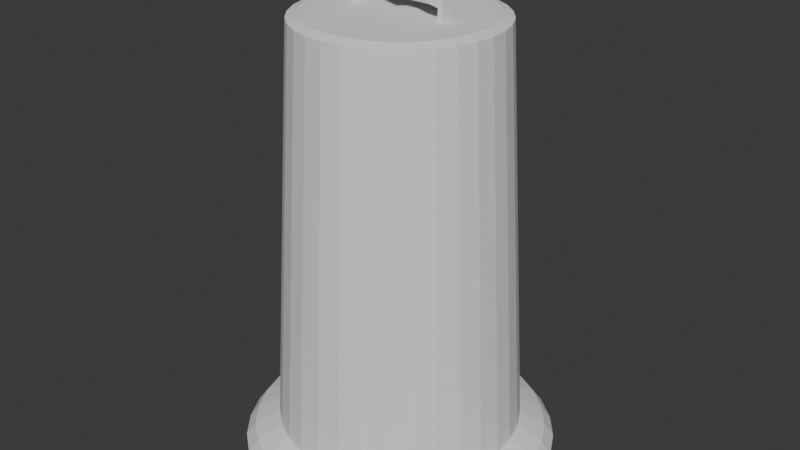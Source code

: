 # Source: ConstructionBarrel.blend  (saved by Blender 4.0.36; exported with 4.5.12 LTS)
import bpy
from mathutils import Matrix  # noqa: F401  (used for matrix-valued properties, if any)

bpy.ops.wm.read_factory_settings(use_empty=True)
scene = bpy.context.scene
scene.name = 'Scene'

# ---- collections
col_collection = bpy.data.collections.new('Collection'); scene.collection.children.link(col_collection)

# ---- world
world_world = bpy.data.worlds.new('World'); scene.world = world_world
world_world.use_nodes = True; world_world.node_tree.nodes.clear()
_N = world_world.node_tree.nodes; _L = world_world.node_tree.links
n0 = _N.new('ShaderNodeOutputWorld'); n0.name = 'World Output'; n0.location = (300, 300)
n1 = _N.new('ShaderNodeBackground'); n1.name = 'Background'; n1.location = (10, 300)
n1.inputs[0].default_value = (0.05088, 0.05088, 0.05088, 1.0)
_L.new(n1.outputs[0], n0.inputs[0])
n0.is_active_output = True
world_world.color = (0.05088, 0.05088, 0.05088)
world_world.use_sun_shadow = False
world_world.sun_shadow_jitter_overblur = 0.0

# ---- meshes
me_cube_001 = bpy.data.meshes.new('Cube.001')
me_cube_001.from_pydata([(-1.0, -1.0, -1.0), (-1.0, -1.0, -0.3402), (-1.0, 1.0, -1.0), (-1.0, 1.0, -0.3402), (0.0, 1.0, -1.0), (0.0, 1.0, 0.4858), (0.0, -1.0, -1.0), (0.0, -1.0, 0.4858), (-2.109, 1.0, -1.0), (-2.109, -1.0, -1.0), (-2.109, -1.0, 1.0), (-2.109, 1.0, 1.0), (-1.896, 1.0, 1.0), (-1.896, -1.0, 1.0), (-1.832, -1.0, -1.0), (-1.832, 1.0, -1.0), (-2.109, -1.0, 4.984), (-2.109, 1.0, 4.984), (-1.832, 1.0, 4.984), (-1.832, -1.0, 4.984), (-0.4788, 1.0, -1.0), (-0.4788, -1.0, -0.4242), (-0.4788, 1.0, -0.4242), (-0.4788, -1.0, -1.0), (-1.448, -1.0, 0.6638), (-1.416, 1.0, -1.0), (-1.448, 1.0, 0.6638), (-1.416, -1.0, -1.0)], [], [(12, 11, 17, 18), (23, 21, 1, 0), (22, 3, 1, 21), (20, 4, 6, 23), (20, 22, 5, 4), (9, 10, 11, 8), (15, 14, 9, 8), (12, 15, 8, 11), (14, 13, 10, 9), (27, 24, 13, 14), (26, 25, 15, 12), (25, 27, 14, 15), (24, 26, 12, 13), (19, 18, 17, 16), (13, 12, 18, 19), (11, 10, 16, 17), (10, 13, 19, 16), (2, 3, 22, 20), (2, 20, 23, 0), (5, 22, 21, 7), (6, 7, 21, 23), (1, 3, 26, 24), (2, 0, 27, 25), (3, 2, 25, 26), (0, 1, 24, 27)])
_uv = me_cube_001.uv_layers.new(name='UVMap')
_uv.uv.foreach_set('vector', [0.625, 0.25, 0.625, 0.25, 0.625, 0.25, 0.625, 0.25, 0.375, 0.9348, 0.625, 0.9348, 0.625, 1.0, 0.375, 1.0, 0.8098, 0.5, 0.875, 0.5, 0.875, 0.75, 0.8098, 0.75, 0.1902, 0.5, 0.25, 0.5, 0.25, 0.75, 0.1902, 0.75, 0.375, 0.3152, 0.625, 0.3152, 0.625, 0.375, 0.375, 0.375, 0.375, 0.0, 0.625, 0.0, 0.625, 0.25, 0.375, 0.25, 0.125, 0.5, 0.125, 0.75, 0.125, 0.75, 0.125, 0.5, 0.625, 0.25, 0.375, 0.25, 0.375, 0.25, 0.625, 0.25, 0.375, 1.0, 0.625, 1.0, 0.625, 1.0, 0.375, 1.0, 0.375, 1.0, 0.625, 1.0, 0.625, 1.0, 0.375, 1.0, 0.625, 0.25, 0.375, 0.25, 0.375, 0.25, 0.625, 0.25, 0.125, 0.5, 0.125, 0.75, 0.125, 0.75, 0.125, 0.5, 0.875, 0.75, 0.875, 0.5, 0.875, 0.5, 0.875, 0.75, 0.875, 0.75, 0.875, 0.5, 0.875, 0.5, 0.875, 0.75, 0.875, 0.75, 0.875, 0.5, 0.875, 0.5, 0.875, 0.75, 0.625, 0.25, 0.625, 0.0, 0.625, 0.0, 0.625, 0.25, 0.625, 1.0, 0.625, 1.0, 0.625, 1.0, 0.625, 1.0, 0.375, 0.25, 0.625, 0.25, 0.625, 0.3152, 0.375, 0.3152, 0.125, 0.5, 0.1902, 0.5, 0.1902, 0.75, 0.125, 0.75, 0.75, 0.5, 0.8098, 0.5, 0.8098, 0.75, 0.75, 0.75, 0.375, 0.875, 0.625, 0.875, 0.625, 0.9348, 0.375, 0.9348, 0.875, 0.75, 0.875, 0.5, 0.875, 0.5, 0.875, 0.75, 0.125, 0.5, 0.125, 0.75, 0.125, 0.75, 0.125, 0.5, 0.625, 0.25, 0.375, 0.25, 0.375, 0.25, 0.625, 0.25, 0.375, 1.0, 0.625, 1.0, 0.625, 1.0, 0.375, 1.0])
me_cube_001.update()
me_cylinder_001 = bpy.data.meshes.new('Cylinder.001')
me_cylinder_001.from_pydata([(-6.282e-09, 1.24, -1.0), (0.0, 1.0, 3.134), (0.2418, 1.216, -1.0), (0.1951, 0.9808, 3.134), (0.4744, 1.145, -1.0), (0.3827, 0.9239, 3.134), (0.6887, 1.031, -1.0), (0.5556, 0.8315, 3.134), (0.8766, 0.8766, -1.0), (0.7071, 0.7071, 3.134), (1.031, 0.6887, -1.0), (0.8315, 0.5556, 3.134), (1.145, 0.4744, -1.0), (0.9239, 0.3827, 3.134), (1.216, 0.2418, -1.0), (0.9808, 0.1951, 3.134), (1.24, -7.597e-09, -1.0), (1.0, 0.0, 3.134), (1.216, -0.2418, -1.0), (0.9808, -0.1951, 3.134), (1.145, -0.4744, -1.0), (0.9239, -0.3827, 3.134), (1.031, -0.6887, -1.0), (0.8315, -0.5556, 3.134), (0.8766, -0.8766, -1.0), (0.7071, -0.7071, 3.134), (0.6887, -1.031, -1.0), (0.5556, -0.8315, 3.134), (0.4744, -1.145, -1.0), (0.3827, -0.9239, 3.134), (0.2418, -1.216, -1.0), (0.1951, -0.9808, 3.134), (-6.282e-09, -1.24, -1.0), (0.0, -1.0, 3.134), (-0.2418, -1.216, -1.0), (-0.1951, -0.9808, 3.134), (-0.4744, -1.145, -1.0), (-0.3827, -0.9239, 3.134), (-0.6887, -1.031, -1.0), (-0.5556, -0.8315, 3.134), (-0.8766, -0.8766, -1.0), (-0.7071, -0.7071, 3.134), (-1.031, -0.6887, -1.0), (-0.8315, -0.5556, 3.134), (-1.145, -0.4744, -1.0), (-0.9239, -0.3827, 3.134), (-1.216, -0.2418, -1.0), (-0.9808, -0.1951, 3.134), (-1.24, -7.597e-09, -1.0), (-1.0, 0.0, 3.134), (-1.216, 0.2418, -1.0), (-0.9808, 0.1951, 3.134), (-1.145, 0.4744, -1.0), (-0.9239, 0.3827, 3.134), (-1.031, 0.6887, -1.0), (-0.8315, 0.5556, 3.134), (-0.8766, 0.8766, -1.0), (-0.7071, 0.7071, 3.134), (-0.6887, 1.031, -1.0), (-0.5556, 0.8315, 3.134), (-0.4744, 1.145, -1.0), (-0.3827, 0.9239, 3.134), (-0.2418, 1.216, -1.0), (-0.1951, 0.9808, 3.134), (-5.768e-09, 1.497, -1.143), (0.2921, 1.468, -1.143), (0.5729, 1.383, -1.143), (0.8317, 1.245, -1.143), (1.059, 1.059, -1.143), (1.245, 0.8317, -1.143), (1.383, 0.5729, -1.143), (1.468, 0.2921, -1.143), (1.497, -9.174e-09, -1.143), (1.468, -0.2921, -1.143), (1.383, -0.5729, -1.143), (1.245, -0.8317, -1.143), (1.059, -1.059, -1.143), (0.8317, -1.245, -1.143), (0.5729, -1.383, -1.143), (0.2921, -1.468, -1.143), (-5.768e-09, -1.497, -1.143), (-0.2921, -1.468, -1.143), (-0.5729, -1.383, -1.143), (-0.8317, -1.245, -1.143), (-1.059, -1.059, -1.143), (-1.245, -0.8317, -1.143), (-1.383, -0.5729, -1.143), (-1.468, -0.2921, -1.143), (-1.497, -9.174e-09, -1.143), (-1.468, 0.2921, -1.143), (-1.383, 0.5729, -1.143), (-1.245, 0.8317, -1.143), (-1.059, 1.059, -1.143), (-0.8317, 1.245, -1.143), (-0.5729, 1.383, -1.143), (-0.2921, 1.468, -1.143), (-4.883e-09, 1.593, -1.275), (0.3109, 1.563, -1.275), (0.6098, 1.472, -1.275), (0.8852, 1.325, -1.275), (1.127, 1.127, -1.275), (1.325, 0.8852, -1.275), (1.472, 0.6098, -1.275), (1.563, 0.3109, -1.275), (1.593, -8.806e-09, -1.275), (1.563, -0.3109, -1.275), (1.472, -0.6098, -1.275), (1.325, -0.8852, -1.275), (1.127, -1.127, -1.275), (0.8852, -1.325, -1.275), (0.6098, -1.472, -1.275), (0.3109, -1.563, -1.275), (-4.883e-09, -1.593, -1.275), (-0.3109, -1.563, -1.275), (-0.6098, -1.472, -1.275), (-0.8852, -1.325, -1.275), (-1.127, -1.127, -1.275), (-1.325, -0.8852, -1.275), (-1.472, -0.6098, -1.275), (-1.563, -0.3109, -1.275), (-1.593, -8.806e-09, -1.275), (-1.563, 0.3109, -1.275), (-1.472, 0.6098, -1.275), (-1.325, 0.8852, -1.275), (-1.127, 1.127, -1.275), (-0.8852, 1.325, -1.275), (-0.6098, 1.472, -1.275), (-0.3109, 1.563, -1.275), (-5.584e-09, 1.213, -0.5407), (-4.886e-09, 1.186, -0.08142), (-4.188e-09, 1.16, 0.3779), (-3.49e-09, 1.133, 0.8372), (-2.792e-09, 1.107, 1.296), (-2.094e-09, 1.08, 1.756), (-1.396e-09, 1.053, 2.215), (-6.98e-10, 1.027, 2.674), (0.2003, 1.007, 2.674), (0.2055, 1.033, 2.215), (0.2107, 1.059, 1.756), (0.2159, 1.085, 1.296), (0.2211, 1.111, 0.8372), (0.2263, 1.138, 0.3779), (0.2315, 1.164, -0.08142), (0.2367, 1.19, -0.5407), (0.3929, 0.9485, 2.674), (0.4031, 0.9731, 2.215), (0.4133, 0.9977, 1.756), (0.4234, 1.022, 1.296), (0.4336, 1.047, 0.8372), (0.4438, 1.072, 0.3779), (0.454, 1.096, -0.08142), (0.4642, 1.121, -0.5407), (0.5704, 0.8536, 2.674), (0.5852, 0.8758, 2.215), (0.6, 0.8979, 1.756), (0.6148, 0.92, 1.296), (0.6295, 0.9422, 0.8372), (0.6443, 0.9643, 0.3779), (0.6591, 0.9865, -0.08142), (0.6739, 1.009, -0.5407), (0.7259, 0.7259, 2.674), (0.7448, 0.7448, 2.215), (0.7636, 0.7636, 1.756), (0.7824, 0.7824, 1.296), (0.8013, 0.8013, 0.8372), (0.8201, 0.8201, 0.3779), (0.8389, 0.8389, -0.08142), (0.8578, 0.8578, -0.5407), (0.8536, 0.5704, 2.674), (0.8758, 0.5852, 2.215), (0.8979, 0.6, 1.756), (0.92, 0.6148, 1.296), (0.9422, 0.6295, 0.8372), (0.9643, 0.6443, 0.3779), (0.9865, 0.6591, -0.08142), (1.009, 0.6739, -0.5407), (0.9485, 0.3929, 2.674), (0.9731, 0.4031, 2.215), (0.9977, 0.4133, 1.756), (1.022, 0.4234, 1.296), (1.047, 0.4336, 0.8372), (1.072, 0.4438, 0.3779), (1.096, 0.454, -0.08142), (1.121, 0.4642, -0.5407), (1.007, 0.2003, 2.674), (1.033, 0.2055, 2.215), (1.059, 0.2107, 1.756), (1.085, 0.2159, 1.296), (1.111, 0.2211, 0.8372), (1.138, 0.2263, 0.3779), (1.164, 0.2315, -0.08142), (1.19, 0.2367, -0.5407), (1.027, -8.442e-10, 2.674), (1.053, -1.688e-09, 2.215), (1.08, -2.532e-09, 1.756), (1.107, -3.377e-09, 1.296), (1.133, -4.221e-09, 0.8372), (1.16, -5.065e-09, 0.3779), (1.186, -5.909e-09, -0.08142), (1.213, -6.753e-09, -0.5407), (1.007, -0.2003, 2.674), (1.033, -0.2055, 2.215), (1.059, -0.2107, 1.756), (1.085, -0.2159, 1.296), (1.111, -0.2211, 0.8372), (1.138, -0.2263, 0.3779), (1.164, -0.2315, -0.08142), (1.19, -0.2367, -0.5407), (0.9485, -0.3929, 2.674), (0.9731, -0.4031, 2.215), (0.9977, -0.4133, 1.756), (1.022, -0.4234, 1.296), (1.047, -0.4336, 0.8372), (1.072, -0.4438, 0.3779), (1.096, -0.454, -0.08142), (1.121, -0.4642, -0.5407), (0.8536, -0.5704, 2.674), (0.8758, -0.5852, 2.215), (0.8979, -0.6, 1.756), (0.92, -0.6148, 1.296), (0.9422, -0.6295, 0.8372), (0.9643, -0.6443, 0.3779), (0.9865, -0.6591, -0.08142), (1.009, -0.6739, -0.5407), (0.7259, -0.7259, 2.674), (0.7448, -0.7448, 2.215), (0.7636, -0.7636, 1.756), (0.7824, -0.7824, 1.296), (0.8013, -0.8013, 0.8372), (0.8201, -0.8201, 0.3779), (0.8389, -0.8389, -0.08142), (0.8578, -0.8578, -0.5407), (0.5704, -0.8536, 2.674), (0.5852, -0.8758, 2.215), (0.6, -0.8979, 1.756), (0.6148, -0.92, 1.296), (0.6295, -0.9422, 0.8372), (0.6443, -0.9643, 0.3779), (0.6591, -0.9865, -0.08142), (0.6739, -1.009, -0.5407), (0.3929, -0.9485, 2.674), (0.4031, -0.9731, 2.215), (0.4133, -0.9977, 1.756), (0.4234, -1.022, 1.296), (0.4336, -1.047, 0.8372), (0.4438, -1.072, 0.3779), (0.454, -1.096, -0.08142), (0.4642, -1.121, -0.5407), (0.2003, -1.007, 2.674), (0.2055, -1.033, 2.215), (0.2107, -1.059, 1.756), (0.2159, -1.085, 1.296), (0.2211, -1.111, 0.8372), (0.2263, -1.138, 0.3779), (0.2315, -1.164, -0.08142), (0.2367, -1.19, -0.5407), (-6.98e-10, -1.027, 2.674), (-1.396e-09, -1.053, 2.215), (-2.094e-09, -1.08, 1.756), (-2.792e-09, -1.107, 1.296), (-3.49e-09, -1.133, 0.8372), (-4.188e-09, -1.16, 0.3779), (-4.886e-09, -1.186, -0.08142), (-5.584e-09, -1.213, -0.5407), (-0.2003, -1.007, 2.674), (-0.2055, -1.033, 2.215), (-0.2107, -1.059, 1.756), (-0.2159, -1.085, 1.296), (-0.2211, -1.111, 0.8372), (-0.2263, -1.138, 0.3779), (-0.2315, -1.164, -0.08142), (-0.2367, -1.19, -0.5407), (-0.3929, -0.9485, 2.674), (-0.4031, -0.9731, 2.215), (-0.4133, -0.9977, 1.756), (-0.4234, -1.022, 1.296), (-0.4336, -1.047, 0.8372), (-0.4438, -1.072, 0.3779), (-0.454, -1.096, -0.08142), (-0.4642, -1.121, -0.5407), (-0.5704, -0.8536, 2.674), (-0.5852, -0.8758, 2.215), (-0.6, -0.8979, 1.756), (-0.6148, -0.92, 1.296), (-0.6295, -0.9422, 0.8372), (-0.6443, -0.9643, 0.3779), (-0.6591, -0.9865, -0.08142), (-0.6739, -1.009, -0.5407), (-0.7259, -0.7259, 2.674), (-0.7448, -0.7448, 2.215), (-0.7636, -0.7636, 1.756), (-0.7824, -0.7824, 1.296), (-0.8013, -0.8013, 0.8372), (-0.8201, -0.8201, 0.3779), (-0.8389, -0.8389, -0.08142), (-0.8578, -0.8578, -0.5407), (-0.8536, -0.5704, 2.674), (-0.8758, -0.5852, 2.215), (-0.8979, -0.6, 1.756), (-0.92, -0.6148, 1.296), (-0.9422, -0.6295, 0.8372), (-0.9643, -0.6443, 0.3779), (-0.9865, -0.6591, -0.08142), (-1.009, -0.6739, -0.5407), (-0.9485, -0.3929, 2.674), (-0.9731, -0.4031, 2.215), (-0.9977, -0.4133, 1.756), (-1.022, -0.4234, 1.296), (-1.047, -0.4336, 0.8372), (-1.072, -0.4438, 0.3779), (-1.096, -0.454, -0.08142), (-1.121, -0.4642, -0.5407), (-1.007, -0.2003, 2.674), (-1.033, -0.2055, 2.215), (-1.059, -0.2107, 1.756), (-1.085, -0.2159, 1.296), (-1.111, -0.2211, 0.8372), (-1.138, -0.2263, 0.3779), (-1.164, -0.2315, -0.08142), (-1.19, -0.2367, -0.5407), (-1.027, -8.442e-10, 2.674), (-1.053, -1.688e-09, 2.215), (-1.08, -2.532e-09, 1.756), (-1.107, -3.377e-09, 1.296), (-1.133, -4.221e-09, 0.8372), (-1.16, -5.065e-09, 0.3779), (-1.186, -5.909e-09, -0.08142), (-1.213, -6.753e-09, -0.5407), (-1.007, 0.2003, 2.674), (-1.033, 0.2055, 2.215), (-1.059, 0.2107, 1.756), (-1.085, 0.2159, 1.296), (-1.111, 0.2211, 0.8372), (-1.138, 0.2263, 0.3779), (-1.164, 0.2315, -0.08142), (-1.19, 0.2367, -0.5407), (-0.9485, 0.3929, 2.674), (-0.9731, 0.4031, 2.215), (-0.9977, 0.4133, 1.756), (-1.022, 0.4234, 1.296), (-1.047, 0.4336, 0.8372), (-1.072, 0.4438, 0.3779), (-1.096, 0.454, -0.08142), (-1.121, 0.4642, -0.5407), (-0.8536, 0.5704, 2.674), (-0.8758, 0.5852, 2.215), (-0.8979, 0.6, 1.756), (-0.92, 0.6148, 1.296), (-0.9422, 0.6295, 0.8372), (-0.9643, 0.6443, 0.3779), (-0.9865, 0.6591, -0.08142), (-1.009, 0.6739, -0.5407), (-0.7259, 0.7259, 2.674), (-0.7448, 0.7448, 2.215), (-0.7636, 0.7636, 1.756), (-0.7824, 0.7824, 1.296), (-0.8013, 0.8013, 0.8372), (-0.8201, 0.8201, 0.3779), (-0.8389, 0.8389, -0.08142), (-0.8578, 0.8578, -0.5407), (-0.5704, 0.8536, 2.674), (-0.5852, 0.8758, 2.215), (-0.6, 0.8979, 1.756), (-0.6148, 0.92, 1.296), (-0.6295, 0.9422, 0.8372), (-0.6443, 0.9643, 0.3779), (-0.6591, 0.9865, -0.08142), (-0.6739, 1.009, -0.5407), (-0.3929, 0.9485, 2.674), (-0.4031, 0.9731, 2.215), (-0.4133, 0.9977, 1.756), (-0.4234, 1.022, 1.296), (-0.4336, 1.047, 0.8372), (-0.4438, 1.072, 0.3779), (-0.454, 1.096, -0.08142), (-0.4642, 1.121, -0.5407), (-0.2003, 1.007, 2.674), (-0.2055, 1.033, 2.215), (-0.2107, 1.059, 1.756), (-0.2159, 1.085, 1.296), (-0.2211, 1.111, 0.8372), (-0.2263, 1.138, 0.3779), (-0.2315, 1.164, -0.08142), (-0.2367, 1.19, -0.5407), (0.1745, 0.8772, 3.169), (3.387e-09, 0.8944, 3.169), (0.3423, 0.8263, 3.169), (0.4969, 0.7437, 3.169), (0.6325, 0.6325, 3.169), (0.7437, 0.4969, 3.169), (0.8263, 0.3423, 3.169), (0.8772, 0.1745, 3.169), (0.8944, 1.573e-09, 3.169), (0.8772, -0.1745, 3.169), (0.8263, -0.3423, 3.169), (0.7437, -0.4969, 3.169), (0.6325, -0.6325, 3.169), (0.4969, -0.7437, 3.169), (0.3423, -0.8263, 3.169), (0.1745, -0.8772, 3.169), (3.387e-09, -0.8944, 3.169), (-0.1745, -0.8772, 3.169), (-0.3423, -0.8263, 3.169), (-0.4969, -0.7437, 3.169), (-0.6325, -0.6325, 3.169), (-0.7437, -0.4969, 3.169), (-0.8263, -0.3423, 3.169), (-0.8772, -0.1745, 3.169), (-0.8944, 1.573e-09, 3.169), (-0.8772, 0.1745, 3.169), (-0.8263, 0.3423, 3.169), (-0.7437, 0.4969, 3.169), (-0.6325, 0.6325, 3.169), (-0.4969, 0.7437, 3.169), (-0.3423, 0.8263, 3.169), (-0.1745, 0.8772, 3.169)], [], [(135, 1, 3, 136), (136, 3, 5, 144), (144, 5, 7, 152), (152, 7, 9, 160), (160, 9, 11, 168), (168, 11, 13, 176), (176, 13, 15, 184), (184, 15, 17, 192), (192, 17, 19, 200), (200, 19, 21, 208), (208, 21, 23, 216), (216, 23, 25, 224), (224, 25, 27, 232), (232, 27, 29, 240), (240, 29, 31, 248), (248, 31, 33, 256), (256, 33, 35, 264), (264, 35, 37, 272), (272, 37, 39, 280), (280, 39, 41, 288), (288, 41, 43, 296), (296, 43, 45, 304), (304, 45, 47, 312), (312, 47, 49, 320), (320, 49, 51, 328), (328, 51, 53, 336), (336, 53, 55, 344), (344, 55, 57, 352), (352, 57, 59, 360), (360, 59, 61, 368), (13, 11, 389, 390), (368, 61, 63, 376), (376, 63, 1, 135), (56, 58, 93, 92), (80, 81, 113, 112), (12, 14, 71, 70), (30, 32, 80, 79), (48, 50, 89, 88), (4, 6, 67, 66), (22, 24, 76, 75), (40, 42, 85, 84), (58, 60, 94, 93), (14, 16, 72, 71), (32, 34, 81, 80), (50, 52, 90, 89), (6, 8, 68, 67), (24, 26, 77, 76), (42, 44, 86, 85), (60, 62, 95, 94), (16, 18, 73, 72), (34, 36, 82, 81), (52, 54, 91, 90), (8, 10, 69, 68), (26, 28, 78, 77), (44, 46, 87, 86), (0, 2, 65, 64), (62, 0, 64, 95), (18, 20, 74, 73), (36, 38, 83, 82), (54, 56, 92, 91), (10, 12, 70, 69), (28, 30, 79, 78), (46, 48, 88, 87), (2, 4, 66, 65), (20, 22, 75, 74), (38, 40, 84, 83), (96, 97, 98, 99, 100, 101, 102, 103, 104, 105, 106, 107, 108, 109, 110, 111, 112, 113, 114, 115, 116, 117, 118, 119, 120, 121, 122, 123, 124, 125, 126, 127), (67, 68, 100, 99), (94, 95, 127, 126), (81, 82, 114, 113), (68, 69, 101, 100), (95, 64, 96, 127), (82, 83, 115, 114), (69, 70, 102, 101), (83, 84, 116, 115), (70, 71, 103, 102), (84, 85, 117, 116), (71, 72, 104, 103), (85, 86, 118, 117), (72, 73, 105, 104), (86, 87, 119, 118), (73, 74, 106, 105), (87, 88, 120, 119), (74, 75, 107, 106), (88, 89, 121, 120), (75, 76, 108, 107), (89, 90, 122, 121), (76, 77, 109, 108), (90, 91, 123, 122), (77, 78, 110, 109), (64, 65, 97, 96), (91, 92, 124, 123), (78, 79, 111, 110), (65, 66, 98, 97), (92, 93, 125, 124), (79, 80, 112, 111), (66, 67, 99, 98), (93, 94, 126, 125), (62, 383, 128, 0), (382, 381, 130, 129), (380, 379, 132, 131), (378, 377, 134, 133), (60, 375, 383, 62), (374, 373, 381, 382), (372, 371, 379, 380), (370, 369, 377, 378), (58, 367, 375, 60), (366, 365, 373, 374), (364, 363, 371, 372), (362, 361, 369, 370), (56, 359, 367, 58), (358, 357, 365, 366), (356, 355, 363, 364), (354, 353, 361, 362), (54, 351, 359, 56), (350, 349, 357, 358), (348, 347, 355, 356), (346, 345, 353, 354), (52, 343, 351, 54), (342, 341, 349, 350), (340, 339, 347, 348), (338, 337, 345, 346), (50, 335, 343, 52), (334, 333, 341, 342), (332, 331, 339, 340), (330, 329, 337, 338), (48, 327, 335, 50), (326, 325, 333, 334), (324, 323, 331, 332), (322, 321, 329, 330), (46, 319, 327, 48), (318, 317, 325, 326), (316, 315, 323, 324), (314, 313, 321, 322), (44, 311, 319, 46), (310, 309, 317, 318), (308, 307, 315, 316), (306, 305, 313, 314), (42, 303, 311, 44), (302, 301, 309, 310), (300, 299, 307, 308), (298, 297, 305, 306), (40, 295, 303, 42), (294, 293, 301, 302), (292, 291, 299, 300), (290, 289, 297, 298), (38, 287, 295, 40), (286, 285, 293, 294), (284, 283, 291, 292), (282, 281, 289, 290), (36, 279, 287, 38), (278, 277, 285, 286), (276, 275, 283, 284), (274, 273, 281, 282), (34, 271, 279, 36), (270, 269, 277, 278), (268, 267, 275, 276), (266, 265, 273, 274), (32, 263, 271, 34), (262, 261, 269, 270), (260, 259, 267, 268), (258, 257, 265, 266), (30, 255, 263, 32), (254, 253, 261, 262), (252, 251, 259, 260), (250, 249, 257, 258), (28, 247, 255, 30), (246, 245, 253, 254), (244, 243, 251, 252), (242, 241, 249, 250), (26, 239, 247, 28), (238, 237, 245, 246), (236, 235, 243, 244), (234, 233, 241, 242), (24, 231, 239, 26), (230, 229, 237, 238), (228, 227, 235, 236), (226, 225, 233, 234), (22, 223, 231, 24), (222, 221, 229, 230), (220, 219, 227, 228), (218, 217, 225, 226), (20, 215, 223, 22), (214, 213, 221, 222), (212, 211, 219, 220), (210, 209, 217, 218), (18, 207, 215, 20), (206, 205, 213, 214), (204, 203, 211, 212), (202, 201, 209, 210), (16, 199, 207, 18), (198, 197, 205, 206), (196, 195, 203, 204), (194, 193, 201, 202), (14, 191, 199, 16), (190, 189, 197, 198), (188, 187, 195, 196), (186, 185, 193, 194), (12, 183, 191, 14), (182, 181, 189, 190), (180, 179, 187, 188), (178, 177, 185, 186), (10, 175, 183, 12), (174, 173, 181, 182), (172, 171, 179, 180), (170, 169, 177, 178), (8, 167, 175, 10), (166, 165, 173, 174), (164, 163, 171, 172), (162, 161, 169, 170), (6, 159, 167, 8), (158, 157, 165, 166), (156, 155, 163, 164), (154, 153, 161, 162), (4, 151, 159, 6), (150, 149, 157, 158), (148, 147, 155, 156), (146, 145, 153, 154), (2, 143, 151, 4), (142, 141, 149, 150), (140, 139, 147, 148), (138, 137, 145, 146), (0, 128, 143, 2), (129, 130, 141, 142), (131, 132, 139, 140), (133, 134, 137, 138), (384, 385, 415, 414, 413, 412, 411, 410, 409, 408, 407, 406, 405, 404, 403, 402, 401, 400, 399, 398, 397, 396, 395, 394, 393, 392, 391, 390, 389, 388, 387, 386), (31, 29, 398, 399), (49, 47, 407, 408), (5, 3, 384, 386), (23, 21, 394, 395), (41, 39, 403, 404), (59, 57, 412, 413), (15, 13, 390, 391), (33, 31, 399, 400), (51, 49, 408, 409), (7, 5, 386, 387), (25, 23, 395, 396), (43, 41, 404, 405), (61, 59, 413, 414), (17, 15, 391, 392), (35, 33, 400, 401), (53, 51, 409, 410), (9, 7, 387, 388), (27, 25, 396, 397), (45, 43, 405, 406), (63, 61, 414, 415), (19, 17, 392, 393), (37, 35, 401, 402), (55, 53, 410, 411), (11, 9, 388, 389), (29, 27, 397, 398), (47, 45, 406, 407), (3, 1, 385, 384), (1, 63, 415, 385), (21, 19, 393, 394), (39, 37, 402, 403), (57, 55, 411, 412)])
_uv = me_cylinder_001.uv_layers.new(name='UVMap')
_uv.uv.foreach_set('vector', [1.0, 0.9444, 1.0, 1.0, 0.9688, 1.0, 0.9688, 0.9444, 0.9688, 0.9444, 0.9688, 1.0, 0.9375, 1.0, 0.9375, 0.9444, 0.9375, 0.9444, 0.9375, 1.0, 0.9062, 1.0, 0.9062, 0.9444, 0.9062, 0.9444, 0.9062, 1.0, 0.875, 1.0, 0.875, 0.9444, 0.875, 0.9444, 0.875, 1.0, 0.8438, 1.0, 0.8438, 0.9444, 0.8438, 0.9444, 0.8438, 1.0, 0.8125, 1.0, 0.8125, 0.9444, 0.8125, 0.9444, 0.8125, 1.0, 0.7812, 1.0, 0.7813, 0.9444, 0.7813, 0.9444, 0.7812, 1.0, 0.75, 1.0, 0.75, 0.9444, 0.75, 0.9444, 0.75, 1.0, 0.7188, 1.0, 0.7188, 0.9444, 0.7188, 0.9444, 0.7188, 1.0, 0.6875, 1.0, 0.6875, 0.9444, 0.6875, 0.9444, 0.6875, 1.0, 0.6562, 1.0, 0.6562, 0.9444, 0.6562, 0.9444, 0.6562, 1.0, 0.625, 1.0, 0.625, 0.9444, 0.625, 0.9444, 0.625, 1.0, 0.5938, 1.0, 0.5938, 0.9444, 0.5938, 0.9444, 0.5938, 1.0, 0.5625, 1.0, 0.5625, 0.9444, 0.5625, 0.9444, 0.5625, 1.0, 0.5312, 1.0, 0.5312, 0.9444, 0.5312, 0.9444, 0.5312, 1.0, 0.5, 1.0, 0.5, 0.9444, 0.5, 0.9444, 0.5, 1.0, 0.4688, 1.0, 0.4688, 0.9444, 0.4688, 0.9444, 0.4688, 1.0, 0.4375, 1.0, 0.4375, 0.9444, 0.4375, 0.9444, 0.4375, 1.0, 0.4062, 1.0, 0.4062, 0.9444, 0.4062, 0.9444, 0.4062, 1.0, 0.375, 1.0, 0.375, 0.9444, 0.375, 0.9444, 0.375, 1.0, 0.3438, 1.0, 0.3438, 0.9444, 0.3438, 0.9444, 0.3438, 1.0, 0.3125, 1.0, 0.3125, 0.9444, 0.3125, 0.9444, 0.3125, 1.0, 0.2812, 1.0, 0.2812, 0.9444, 0.2812, 0.9444, 0.2812, 1.0, 0.25, 1.0, 0.25, 0.9444, 0.25, 0.9444, 0.25, 1.0, 0.2188, 1.0, 0.2188, 0.9444, 0.2188, 0.9444, 0.2188, 1.0, 0.1875, 1.0, 0.1875, 0.9444, 0.1875, 0.9444, 0.1875, 1.0, 0.1562, 1.0, 0.1562, 0.9444, 0.1562, 0.9444, 0.1562, 1.0, 0.125, 1.0, 0.125, 0.9444, 0.125, 0.9444, 0.125, 1.0, 0.09375, 1.0, 0.09375, 0.9444, 0.09375, 0.9444, 0.09375, 1.0, 0.0625, 1.0, 0.0625, 0.9444, 0.8125, 1.0, 0.8438, 1.0, 0.8438, 1.0, 0.8125, 1.0, 0.0625, 0.9444, 0.0625, 1.0, 0.03125, 1.0, 0.03125, 0.9444, 0.03125, 0.9444, 0.03125, 1.0, 0.0, 1.0, 0.0, 0.9444, 0.125, 0.5, 0.09375, 0.5, 0.09375, 0.5, 0.125, 0.5, 0.5, 0.5, 0.4688, 0.5, 0.4688, 0.5, 0.5, 0.5, 0.8125, 0.5, 0.7812, 0.5, 0.7812, 0.5, 0.8125, 0.5, 0.5312, 0.5, 0.5, 0.5, 0.5, 0.5, 0.5312, 0.5, 0.25, 0.5, 0.2188, 0.5, 0.2188, 0.5, 0.25, 0.5, 0.9375, 0.5, 0.9062, 0.5, 0.9062, 0.5, 0.9375, 0.5, 0.6562, 0.5, 0.625, 0.5, 0.625, 0.5, 0.6562, 0.5, 0.375, 0.5, 0.3438, 0.5, 0.3438, 0.5, 0.375, 0.5, 0.09375, 0.5, 0.0625, 0.5, 0.0625, 0.5, 0.09375, 0.5, 0.7812, 0.5, 0.75, 0.5, 0.75, 0.5, 0.7812, 0.5, 0.5, 0.5, 0.4688, 0.5, 0.4688, 0.5, 0.5, 0.5, 0.2188, 0.5, 0.1875, 0.5, 0.1875, 0.5, 0.2188, 0.5, 0.9062, 0.5, 0.875, 0.5, 0.875, 0.5, 0.9062, 0.5, 0.625, 0.5, 0.5938, 0.5, 0.5938, 0.5, 0.625, 0.5, 0.3438, 0.5, 0.3125, 0.5, 0.3125, 0.5, 0.3438, 0.5, 0.0625, 0.5, 0.03125, 0.5, 0.03125, 0.5, 0.0625, 0.5, 0.75, 0.5, 0.7188, 0.5, 0.7188, 0.5, 0.75, 0.5, 0.4688, 0.5, 0.4375, 0.5, 0.4375, 0.5, 0.4688, 0.5, 0.1875, 0.5, 0.1562, 0.5, 0.1562, 0.5, 0.1875, 0.5, 0.875, 0.5, 0.8438, 0.5, 0.8438, 0.5, 0.875, 0.5, 0.5938, 0.5, 0.5625, 0.5, 0.5625, 0.5, 0.5938, 0.5, 0.3125, 0.5, 0.2812, 0.5, 0.2812, 0.5, 0.3125, 0.5, 1.0, 0.5, 0.9688, 0.5, 0.9688, 0.5, 1.0, 0.5, 0.03125, 0.5, 0.0, 0.5, 0.0, 0.5, 0.03125, 0.5, 0.7188, 0.5, 0.6875, 0.5, 0.6875, 0.5, 0.7188, 0.5, 0.4375, 0.5, 0.4062, 0.5, 0.4062, 0.5, 0.4375, 0.5, 0.1562, 0.5, 0.125, 0.5, 0.125, 0.5, 0.1562, 0.5, 0.8438, 0.5, 0.8125, 0.5, 0.8125, 0.5, 0.8438, 0.5, 0.5625, 0.5, 0.5312, 0.5, 0.5312, 0.5, 0.5625, 0.5, 0.2812, 0.5, 0.25, 0.5, 0.25, 0.5, 0.2812, 0.5, 0.9688, 0.5, 0.9375, 0.5, 0.9375, 0.5, 0.9688, 0.5, 0.6875, 0.5, 0.6562, 0.5, 0.6562, 0.5, 0.6875, 0.5, 0.4062, 0.5, 0.375, 0.5, 0.375, 0.5, 0.4062, 0.5, 0.75, 0.49, 0.7968, 0.4854, 0.8418, 0.4717, 0.8833, 0.4496, 0.9197, 0.4197, 0.9496, 0.3833, 0.9717, 0.3418, 0.9854, 0.2968, 0.99, 0.25, 0.9854, 0.2032, 0.9717, 0.1582, 0.9496, 0.1167, 0.9197, 0.08029, 0.8833, 0.05045, 0.8418, 0.02827, 0.7968, 0.01461, 0.75, 0.01, 0.7032, 0.01461, 0.6582, 0.02827, 0.6167, 0.05045, 0.5803, 0.08029, 0.5504, 0.1167, 0.5283, 0.1582, 0.5146, 0.2032, 0.51, 0.25, 0.5146, 0.2968, 0.5283, 0.3418, 0.5504, 0.3833, 0.5803, 0.4197, 0.6167, 0.4496, 0.6582, 0.4717, 0.7032, 0.4854, 0.9062, 0.5, 0.875, 0.5, 0.875, 0.5, 0.9062, 0.5, 0.0625, 0.5, 0.03125, 0.5, 0.03125, 0.5, 0.0625, 0.5, 0.4688, 0.5, 0.4375, 0.5, 0.4375, 0.5, 0.4688, 0.5, 0.875, 0.5, 0.8438, 0.5, 0.8438, 0.5, 0.875, 0.5, 0.03125, 0.5, 0.0, 0.5, 0.0, 0.5, 0.03125, 0.5, 0.4375, 0.5, 0.4062, 0.5, 0.4062, 0.5, 0.4375, 0.5, 0.8438, 0.5, 0.8125, 0.5, 0.8125, 0.5, 0.8438, 0.5, 0.4062, 0.5, 0.375, 0.5, 0.375, 0.5, 0.4062, 0.5, 0.8125, 0.5, 0.7812, 0.5, 0.7812, 0.5, 0.8125, 0.5, 0.375, 0.5, 0.3438, 0.5, 0.3438, 0.5, 0.375, 0.5, 0.7812, 0.5, 0.75, 0.5, 0.75, 0.5, 0.7812, 0.5, 0.3438, 0.5, 0.3125, 0.5, 0.3125, 0.5, 0.3438, 0.5, 0.75, 0.5, 0.7188, 0.5, 0.7188, 0.5, 0.75, 0.5, 0.3125, 0.5, 0.2812, 0.5, 0.2812, 0.5, 0.3125, 0.5, 0.7188, 0.5, 0.6875, 0.5, 0.6875, 0.5, 0.7188, 0.5, 0.2812, 0.5, 0.25, 0.5, 0.25, 0.5, 0.2812, 0.5, 0.6875, 0.5, 0.6562, 0.5, 0.6562, 0.5, 0.6875, 0.5, 0.25, 0.5, 0.2188, 0.5, 0.2188, 0.5, 0.25, 0.5, 0.6562, 0.5, 0.625, 0.5, 0.625, 0.5, 0.6562, 0.5, 0.2188, 0.5, 0.1875, 0.5, 0.1875, 0.5, 0.2188, 0.5, 0.625, 0.5, 0.5938, 0.5, 0.5938, 0.5, 0.625, 0.5, 0.1875, 0.5, 0.1562, 0.5, 0.1562, 0.5, 0.1875, 0.5, 0.5938, 0.5, 0.5625, 0.5, 0.5625, 0.5, 0.5938, 0.5, 1.0, 0.5, 0.9688, 0.5, 0.9688, 0.5, 1.0, 0.5, 0.1562, 0.5, 0.125, 0.5, 0.125, 0.5, 0.1562, 0.5, 0.5625, 0.5, 0.5312, 0.5, 0.5312, 0.5, 0.5625, 0.5, 0.9688, 0.5, 0.9375, 0.5, 0.9375, 0.5, 0.9688, 0.5, 0.125, 0.5, 0.09375, 0.5, 0.09375, 0.5, 0.125, 0.5, 0.5312, 0.5, 0.5, 0.5, 0.5, 0.5, 0.5312, 0.5, 0.9375, 0.5, 0.9062, 0.5, 0.9062, 0.5, 0.9375, 0.5, 0.09375, 0.5, 0.0625, 0.5, 0.0625, 0.5, 0.09375, 0.5, 0.03125, 0.5, 0.03125, 0.5556, 0.0, 0.5556, 0.0, 0.5, 0.03125, 0.6111, 0.03125, 0.6667, 0.0, 0.6667, 0.0, 0.6111, 0.03125, 0.7222, 0.03125, 0.7778, 0.0, 0.7778, 0.0, 0.7222, 0.03125, 0.8333, 0.03125, 0.8889, 0.0, 0.8889, 0.0, 0.8333, 0.0625, 0.5, 0.0625, 0.5556, 0.03125, 0.5556, 0.03125, 0.5, 0.0625, 0.6111, 0.0625, 0.6667, 0.03125, 0.6667, 0.03125, 0.6111, 0.0625, 0.7222, 0.0625, 0.7778, 0.03125, 0.7778, 0.03125, 0.7222, 0.0625, 0.8333, 0.0625, 0.8889, 0.03125, 0.8889, 0.03125, 0.8333, 0.09375, 0.5, 0.09375, 0.5556, 0.0625, 0.5556, 0.0625, 0.5, 0.09375, 0.6111, 0.09375, 0.6667, 0.0625, 0.6667, 0.0625, 0.6111, 0.09375, 0.7222, 0.09375, 0.7778, 0.0625, 0.7778, 0.0625, 0.7222, 0.09375, 0.8333, 0.09375, 0.8889, 0.0625, 0.8889, 0.0625, 0.8333, 0.125, 0.5, 0.125, 0.5556, 0.09375, 0.5556, 0.09375, 0.5, 0.125, 0.6111, 0.125, 0.6667, 0.09375, 0.6667, 0.09375, 0.6111, 0.125, 0.7222, 0.125, 0.7778, 0.09375, 0.7778, 0.09375, 0.7222, 0.125, 0.8333, 0.125, 0.8889, 0.09375, 0.8889, 0.09375, 0.8333, 0.1562, 0.5, 0.1562, 0.5556, 0.125, 0.5556, 0.125, 0.5, 0.1562, 0.6111, 0.1562, 0.6667, 0.125, 0.6667, 0.125, 0.6111, 0.1562, 0.7222, 0.1562, 0.7778, 0.125, 0.7778, 0.125, 0.7222, 0.1562, 0.8333, 0.1562, 0.8889, 0.125, 0.8889, 0.125, 0.8333, 0.1875, 0.5, 0.1875, 0.5556, 0.1562, 0.5556, 0.1562, 0.5, 0.1875, 0.6111, 0.1875, 0.6667, 0.1562, 0.6667, 0.1562, 0.6111, 0.1875, 0.7222, 0.1875, 0.7778, 0.1562, 0.7778, 0.1562, 0.7222, 0.1875, 0.8333, 0.1875, 0.8889, 0.1562, 0.8889, 0.1562, 0.8333, 0.2188, 0.5, 0.2188, 0.5556, 0.1875, 0.5556, 0.1875, 0.5, 0.2188, 0.6111, 0.2188, 0.6667, 0.1875, 0.6667, 0.1875, 0.6111, 0.2188, 0.7222, 0.2188, 0.7778, 0.1875, 0.7778, 0.1875, 0.7222, 0.2188, 0.8333, 0.2188, 0.8889, 0.1875, 0.8889, 0.1875, 0.8333, 0.25, 0.5, 0.25, 0.5556, 0.2188, 0.5556, 0.2188, 0.5, 0.25, 0.6111, 0.25, 0.6667, 0.2188, 0.6667, 0.2188, 0.6111, 0.25, 0.7222, 0.25, 0.7778, 0.2188, 0.7778, 0.2188, 0.7222, 0.25, 0.8333, 0.25, 0.8889, 0.2188, 0.8889, 0.2188, 0.8333, 0.2812, 0.5, 0.2812, 0.5556, 0.25, 0.5556, 0.25, 0.5, 0.2812, 0.6111, 0.2812, 0.6667, 0.25, 0.6667, 0.25, 0.6111, 0.2812, 0.7222, 0.2812, 0.7778, 0.25, 0.7778, 0.25, 0.7222, 0.2812, 0.8333, 0.2812, 0.8889, 0.25, 0.8889, 0.25, 0.8333, 0.3125, 0.5, 0.3125, 0.5556, 0.2812, 0.5556, 0.2812, 0.5, 0.3125, 0.6111, 0.3125, 0.6667, 0.2812, 0.6667, 0.2812, 0.6111, 0.3125, 0.7222, 0.3125, 0.7778, 0.2812, 0.7778, 0.2812, 0.7222, 0.3125, 0.8333, 0.3125, 0.8889, 0.2812, 0.8889, 0.2812, 0.8333, 0.3438, 0.5, 0.3438, 0.5556, 0.3125, 0.5556, 0.3125, 0.5, 0.3437, 0.6111, 0.3437, 0.6667, 0.3125, 0.6667, 0.3125, 0.6111, 0.3437, 0.7222, 0.3437, 0.7778, 0.3125, 0.7778, 0.3125, 0.7222, 0.3438, 0.8333, 0.3438, 0.8889, 0.3125, 0.8889, 0.3125, 0.8333, 0.375, 0.5, 0.375, 0.5556, 0.3438, 0.5556, 0.3438, 0.5, 0.375, 0.6111, 0.375, 0.6667, 0.3437, 0.6667, 0.3437, 0.6111, 0.375, 0.7222, 0.375, 0.7778, 0.3437, 0.7778, 0.3437, 0.7222, 0.375, 0.8333, 0.375, 0.8889, 0.3438, 0.8889, 0.3438, 0.8333, 0.4062, 0.5, 0.4062, 0.5556, 0.375, 0.5556, 0.375, 0.5, 0.4062, 0.6111, 0.4063, 0.6667, 0.375, 0.6667, 0.375, 0.6111, 0.4063, 0.7222, 0.4062, 0.7778, 0.375, 0.7778, 0.375, 0.7222, 0.4062, 0.8333, 0.4062, 0.8889, 0.375, 0.8889, 0.375, 0.8333, 0.4375, 0.5, 0.4375, 0.5556, 0.4062, 0.5556, 0.4062, 0.5, 0.4375, 0.6111, 0.4375, 0.6667, 0.4063, 0.6667, 0.4062, 0.6111, 0.4375, 0.7222, 0.4375, 0.7778, 0.4062, 0.7778, 0.4063, 0.7222, 0.4375, 0.8333, 0.4375, 0.8889, 0.4062, 0.8889, 0.4062, 0.8333, 0.4688, 0.5, 0.4688, 0.5556, 0.4375, 0.5556, 0.4375, 0.5, 0.4688, 0.6111, 0.4688, 0.6667, 0.4375, 0.6667, 0.4375, 0.6111, 0.4688, 0.7222, 0.4688, 0.7778, 0.4375, 0.7778, 0.4375, 0.7222, 0.4688, 0.8333, 0.4688, 0.8889, 0.4375, 0.8889, 0.4375, 0.8333, 0.5, 0.5, 0.5, 0.5556, 0.4688, 0.5556, 0.4688, 0.5, 0.5, 0.6111, 0.5, 0.6667, 0.4688, 0.6667, 0.4688, 0.6111, 0.5, 0.7222, 0.5, 0.7778, 0.4688, 0.7778, 0.4688, 0.7222, 0.5, 0.8333, 0.5, 0.8889, 0.4688, 0.8889, 0.4688, 0.8333, 0.5312, 0.5, 0.5312, 0.5556, 0.5, 0.5556, 0.5, 0.5, 0.5312, 0.6111, 0.5312, 0.6667, 0.5, 0.6667, 0.5, 0.6111, 0.5312, 0.7222, 0.5312, 0.7778, 0.5, 0.7778, 0.5, 0.7222, 0.5312, 0.8333, 0.5312, 0.8889, 0.5, 0.8889, 0.5, 0.8333, 0.5625, 0.5, 0.5625, 0.5556, 0.5312, 0.5556, 0.5312, 0.5, 0.5625, 0.6111, 0.5625, 0.6667, 0.5312, 0.6667, 0.5312, 0.6111, 0.5625, 0.7222, 0.5625, 0.7778, 0.5312, 0.7778, 0.5312, 0.7222, 0.5625, 0.8333, 0.5625, 0.8889, 0.5312, 0.8889, 0.5312, 0.8333, 0.5938, 0.5, 0.5938, 0.5556, 0.5625, 0.5556, 0.5625, 0.5, 0.5938, 0.6111, 0.5938, 0.6667, 0.5625, 0.6667, 0.5625, 0.6111, 0.5938, 0.7222, 0.5938, 0.7778, 0.5625, 0.7778, 0.5625, 0.7222, 0.5938, 0.8333, 0.5938, 0.8889, 0.5625, 0.8889, 0.5625, 0.8333, 0.625, 0.5, 0.625, 0.5556, 0.5938, 0.5556, 0.5938, 0.5, 0.625, 0.6111, 0.625, 0.6667, 0.5938, 0.6667, 0.5938, 0.6111, 0.625, 0.7222, 0.625, 0.7778, 0.5938, 0.7778, 0.5938, 0.7222, 0.625, 0.8333, 0.625, 0.8889, 0.5938, 0.8889, 0.5938, 0.8333, 0.6562, 0.5, 0.6562, 0.5556, 0.625, 0.5556, 0.625, 0.5, 0.6562, 0.6111, 0.6563, 0.6667, 0.625, 0.6667, 0.625, 0.6111, 0.6563, 0.7222, 0.6562, 0.7778, 0.625, 0.7778, 0.625, 0.7222, 0.6562, 0.8333, 0.6562, 0.8889, 0.625, 0.8889, 0.625, 0.8333, 0.6875, 0.5, 0.6875, 0.5556, 0.6562, 0.5556, 0.6562, 0.5, 0.6875, 0.6111, 0.6875, 0.6667, 0.6563, 0.6667, 0.6562, 0.6111, 0.6875, 0.7222, 0.6875, 0.7778, 0.6562, 0.7778, 0.6563, 0.7222, 0.6875, 0.8333, 0.6875, 0.8889, 0.6562, 0.8889, 0.6562, 0.8333, 0.7188, 0.5, 0.7188, 0.5556, 0.6875, 0.5556, 0.6875, 0.5, 0.7188, 0.6111, 0.7188, 0.6667, 0.6875, 0.6667, 0.6875, 0.6111, 0.7188, 0.7222, 0.7188, 0.7778, 0.6875, 0.7778, 0.6875, 0.7222, 0.7188, 0.8333, 0.7188, 0.8889, 0.6875, 0.8889, 0.6875, 0.8333, 0.75, 0.5, 0.75, 0.5556, 0.7188, 0.5556, 0.7188, 0.5, 0.75, 0.6111, 0.75, 0.6667, 0.7188, 0.6667, 0.7188, 0.6111, 0.75, 0.7222, 0.75, 0.7778, 0.7188, 0.7778, 0.7188, 0.7222, 0.75, 0.8333, 0.75, 0.8889, 0.7188, 0.8889, 0.7188, 0.8333, 0.7812, 0.5, 0.7812, 0.5556, 0.75, 0.5556, 0.75, 0.5, 0.7812, 0.6111, 0.7812, 0.6667, 0.75, 0.6667, 0.75, 0.6111, 0.7812, 0.7222, 0.7812, 0.7778, 0.75, 0.7778, 0.75, 0.7222, 0.7813, 0.8333, 0.7813, 0.8889, 0.75, 0.8889, 0.75, 0.8333, 0.8125, 0.5, 0.8125, 0.5556, 0.7812, 0.5556, 0.7812, 0.5, 0.8125, 0.6111, 0.8125, 0.6667, 0.7812, 0.6667, 0.7812, 0.6111, 0.8125, 0.7222, 0.8125, 0.7778, 0.7812, 0.7778, 0.7812, 0.7222, 0.8125, 0.8333, 0.8125, 0.8889, 0.7813, 0.8889, 0.7813, 0.8333, 0.8438, 0.5, 0.8438, 0.5556, 0.8125, 0.5556, 0.8125, 0.5, 0.8437, 0.6111, 0.8438, 0.6667, 0.8125, 0.6667, 0.8125, 0.6111, 0.8438, 0.7222, 0.8438, 0.7778, 0.8125, 0.7778, 0.8125, 0.7222, 0.8438, 0.8333, 0.8438, 0.8889, 0.8125, 0.8889, 0.8125, 0.8333, 0.875, 0.5, 0.875, 0.5556, 0.8438, 0.5556, 0.8438, 0.5, 0.875, 0.6111, 0.875, 0.6667, 0.8438, 0.6667, 0.8437, 0.6111, 0.875, 0.7222, 0.875, 0.7778, 0.8438, 0.7778, 0.8438, 0.7222, 0.875, 0.8333, 0.875, 0.8889, 0.8438, 0.8889, 0.8438, 0.8333, 0.9062, 0.5, 0.9062, 0.5556, 0.875, 0.5556, 0.875, 0.5, 0.9062, 0.6111, 0.9062, 0.6667, 0.875, 0.6667, 0.875, 0.6111, 0.9062, 0.7222, 0.9062, 0.7778, 0.875, 0.7778, 0.875, 0.7222, 0.9062, 0.8333, 0.9062, 0.8889, 0.875, 0.8889, 0.875, 0.8333, 0.9375, 0.5, 0.9375, 0.5556, 0.9062, 0.5556, 0.9062, 0.5, 0.9375, 0.6111, 0.9375, 0.6667, 0.9062, 0.6667, 0.9062, 0.6111, 0.9375, 0.7222, 0.9375, 0.7778, 0.9062, 0.7778, 0.9062, 0.7222, 0.9375, 0.8333, 0.9375, 0.8889, 0.9062, 0.8889, 0.9062, 0.8333, 0.9688, 0.5, 0.9688, 0.5556, 0.9375, 0.5556, 0.9375, 0.5, 0.9688, 0.6111, 0.9688, 0.6667, 0.9375, 0.6667, 0.9375, 0.6111, 0.9688, 0.7222, 0.9688, 0.7778, 0.9375, 0.7778, 0.9375, 0.7222, 0.9688, 0.8333, 0.9688, 0.8889, 0.9375, 0.8889, 0.9375, 0.8333, 1.0, 0.5, 1.0, 0.5556, 0.9688, 0.5556, 0.9688, 0.5, 1.0, 0.6111, 1.0, 0.6667, 0.9688, 0.6667, 0.9688, 0.6111, 1.0, 0.7222, 1.0, 0.7778, 0.9688, 0.7778, 0.9688, 0.7222, 1.0, 0.8333, 1.0, 0.8889, 0.9688, 0.8889, 0.9688, 0.8333, 0.2968, 0.4854, 0.25, 0.49, 0.2032, 0.4854, 0.1582, 0.4717, 0.1167, 0.4496, 0.08029, 0.4197, 0.05045, 0.3833, 0.02827, 0.3418, 0.01461, 0.2968, 0.01, 0.25, 0.01461, 0.2032, 0.02827, 0.1582, 0.05045, 0.1167, 0.08029, 0.08029, 0.1167, 0.05045, 0.1582, 0.02827, 0.2032, 0.01461, 0.25, 0.01, 0.2968, 0.01461, 0.3418, 0.02827, 0.3833, 0.05045, 0.4197, 0.08029, 0.4496, 0.1167, 0.4717, 0.1582, 0.4854, 0.2032, 0.49, 0.25, 0.4854, 0.2968, 0.4717, 0.3418, 0.4496, 0.3833, 0.4197, 0.4197, 0.3833, 0.4496, 0.3418, 0.4717, 0.5312, 1.0, 0.5625, 1.0, 0.5625, 1.0, 0.5312, 1.0, 0.25, 1.0, 0.2812, 1.0, 0.2812, 1.0, 0.25, 1.0, 0.9375, 1.0, 0.9688, 1.0, 0.9688, 1.0, 0.9375, 1.0, 0.6562, 1.0, 0.6875, 1.0, 0.6875, 1.0, 0.6562, 1.0, 0.375, 1.0, 0.4062, 1.0, 0.4062, 1.0, 0.375, 1.0, 0.09375, 1.0, 0.125, 1.0, 0.125, 1.0, 0.09375, 1.0, 0.7812, 1.0, 0.8125, 1.0, 0.8125, 1.0, 0.7812, 1.0, 0.5, 1.0, 0.5312, 1.0, 0.5312, 1.0, 0.5, 1.0, 0.2188, 1.0, 0.25, 1.0, 0.25, 1.0, 0.2188, 1.0, 0.9062, 1.0, 0.9375, 1.0, 0.9375, 1.0, 0.9062, 1.0, 0.625, 1.0, 0.6562, 1.0, 0.6562, 1.0, 0.625, 1.0, 0.3438, 1.0, 0.375, 1.0, 0.375, 1.0, 0.3438, 1.0, 0.0625, 1.0, 0.09375, 1.0, 0.09375, 1.0, 0.0625, 1.0, 0.75, 1.0, 0.7812, 1.0, 0.7812, 1.0, 0.75, 1.0, 0.4688, 1.0, 0.5, 1.0, 0.5, 1.0, 0.4688, 1.0, 0.1875, 1.0, 0.2188, 1.0, 0.2188, 1.0, 0.1875, 1.0, 0.875, 1.0, 0.9062, 1.0, 0.9062, 1.0, 0.875, 1.0, 0.5938, 1.0, 0.625, 1.0, 0.625, 1.0, 0.5938, 1.0, 0.3125, 1.0, 0.3438, 1.0, 0.3438, 1.0, 0.3125, 1.0, 0.03125, 1.0, 0.0625, 1.0, 0.0625, 1.0, 0.03125, 1.0, 0.7188, 1.0, 0.75, 1.0, 0.75, 1.0, 0.7188, 1.0, 0.4375, 1.0, 0.4688, 1.0, 0.4688, 1.0, 0.4375, 1.0, 0.1562, 1.0, 0.1875, 1.0, 0.1875, 1.0, 0.1562, 1.0, 0.8438, 1.0, 0.875, 1.0, 0.875, 1.0, 0.8438, 1.0, 0.5625, 1.0, 0.5938, 1.0, 0.5938, 1.0, 0.5625, 1.0, 0.2812, 1.0, 0.3125, 1.0, 0.3125, 1.0, 0.2812, 1.0, 0.9688, 1.0, 1.0, 1.0, 1.0, 1.0, 0.9688, 1.0, 0.0, 1.0, 0.03125, 1.0, 0.03125, 1.0, 0.0, 1.0, 0.6875, 1.0, 0.7188, 1.0, 0.7188, 1.0, 0.6875, 1.0, 0.4062, 1.0, 0.4375, 1.0, 0.4375, 1.0, 0.4062, 1.0, 0.125, 1.0, 0.1562, 1.0, 0.1562, 1.0, 0.125, 1.0])
me_cylinder_001.update()
me_cylinder_002 = bpy.data.meshes.new('Cylinder.002')
me_cylinder_002.from_pydata([(-5.584e-09, 1.213, -0.5407), (-4.886e-09, 1.186, -0.08142), (-4.188e-09, 1.16, 0.3779), (-3.49e-09, 1.133, 0.8372), (-2.792e-09, 1.107, 1.296), (-2.094e-09, 1.08, 1.756), (-1.396e-09, 1.053, 2.215), (-6.98e-10, 1.027, 2.674), (0.2003, 1.007, 2.674), (0.2055, 1.033, 2.215), (0.2107, 1.059, 1.756), (0.2159, 1.085, 1.296), (0.2211, 1.111, 0.8372), (0.2263, 1.138, 0.3779), (0.2315, 1.164, -0.08142), (0.2367, 1.19, -0.5407), (0.3929, 0.9485, 2.674), (0.4031, 0.9731, 2.215), (0.4133, 0.9977, 1.756), (0.4234, 1.022, 1.296), (0.4336, 1.047, 0.8372), (0.4438, 1.072, 0.3779), (0.454, 1.096, -0.08142), (0.4642, 1.121, -0.5407), (0.5704, 0.8536, 2.674), (0.5852, 0.8758, 2.215), (0.6, 0.8979, 1.756), (0.6148, 0.92, 1.296), (0.6295, 0.9422, 0.8372), (0.6443, 0.9643, 0.3779), (0.6591, 0.9865, -0.08142), (0.6739, 1.009, -0.5407), (0.7259, 0.7259, 2.674), (0.7448, 0.7448, 2.215), (0.7636, 0.7636, 1.756), (0.7824, 0.7824, 1.296), (0.8013, 0.8013, 0.8372), (0.8201, 0.8201, 0.3779), (0.8389, 0.8389, -0.08142), (0.8578, 0.8578, -0.5407), (0.8536, 0.5704, 2.674), (0.8758, 0.5852, 2.215), (0.8979, 0.6, 1.756), (0.92, 0.6148, 1.296), (0.9422, 0.6295, 0.8372), (0.9643, 0.6443, 0.3779), (0.9865, 0.6591, -0.08142), (1.009, 0.6739, -0.5407), (0.9485, 0.3929, 2.674), (0.9731, 0.4031, 2.215), (0.9977, 0.4133, 1.756), (1.022, 0.4234, 1.296), (1.047, 0.4336, 0.8372), (1.072, 0.4438, 0.3779), (1.096, 0.454, -0.08142), (1.121, 0.4642, -0.5407), (1.007, 0.2003, 2.674), (1.033, 0.2055, 2.215), (1.059, 0.2107, 1.756), (1.085, 0.2159, 1.296), (1.111, 0.2211, 0.8372), (1.138, 0.2263, 0.3779), (1.164, 0.2315, -0.08142), (1.19, 0.2367, -0.5407), (1.027, -8.442e-10, 2.674), (1.053, -1.688e-09, 2.215), (1.08, -2.532e-09, 1.756), (1.107, -3.377e-09, 1.296), (1.133, -4.221e-09, 0.8372), (1.16, -5.065e-09, 0.3779), (1.186, -5.909e-09, -0.08142), (1.213, -6.753e-09, -0.5407), (1.007, -0.2003, 2.674), (1.033, -0.2055, 2.215), (1.059, -0.2107, 1.756), (1.085, -0.2159, 1.296), (1.111, -0.2211, 0.8372), (1.138, -0.2263, 0.3779), (1.164, -0.2315, -0.08142), (1.19, -0.2367, -0.5407), (0.9485, -0.3929, 2.674), (0.9731, -0.4031, 2.215), (0.9977, -0.4133, 1.756), (1.022, -0.4234, 1.296), (1.047, -0.4336, 0.8372), (1.072, -0.4438, 0.3779), (1.096, -0.454, -0.08142), (1.121, -0.4642, -0.5407), (0.8536, -0.5704, 2.674), (0.8758, -0.5852, 2.215), (0.8979, -0.6, 1.756), (0.92, -0.6148, 1.296), (0.9422, -0.6295, 0.8372), (0.9643, -0.6443, 0.3779), (0.9865, -0.6591, -0.08142), (1.009, -0.6739, -0.5407), (0.7259, -0.7259, 2.674), (0.7448, -0.7448, 2.215), (0.7636, -0.7636, 1.756), (0.7824, -0.7824, 1.296), (0.8013, -0.8013, 0.8372), (0.8201, -0.8201, 0.3779), (0.8389, -0.8389, -0.08142), (0.8578, -0.8578, -0.5407), (0.5704, -0.8536, 2.674), (0.5852, -0.8758, 2.215), (0.6, -0.8979, 1.756), (0.6148, -0.92, 1.296), (0.6295, -0.9422, 0.8372), (0.6443, -0.9643, 0.3779), (0.6591, -0.9865, -0.08142), (0.6739, -1.009, -0.5407), (0.3929, -0.9485, 2.674), (0.4031, -0.9731, 2.215), (0.4133, -0.9977, 1.756), (0.4234, -1.022, 1.296), (0.4336, -1.047, 0.8372), (0.4438, -1.072, 0.3779), (0.454, -1.096, -0.08142), (0.4642, -1.121, -0.5407), (0.2003, -1.007, 2.674), (0.2055, -1.033, 2.215), (0.2107, -1.059, 1.756), (0.2159, -1.085, 1.296), (0.2211, -1.111, 0.8372), (0.2263, -1.138, 0.3779), (0.2315, -1.164, -0.08142), (0.2367, -1.19, -0.5407), (-6.98e-10, -1.027, 2.674), (-1.396e-09, -1.053, 2.215), (-2.094e-09, -1.08, 1.756), (-2.792e-09, -1.107, 1.296), (-3.49e-09, -1.133, 0.8372), (-4.188e-09, -1.16, 0.3779), (-4.886e-09, -1.186, -0.08142), (-5.584e-09, -1.213, -0.5407), (-0.2003, -1.007, 2.674), (-0.2055, -1.033, 2.215), (-0.2107, -1.059, 1.756), (-0.2159, -1.085, 1.296), (-0.2211, -1.111, 0.8372), (-0.2263, -1.138, 0.3779), (-0.2315, -1.164, -0.08142), (-0.2367, -1.19, -0.5407), (-0.3929, -0.9485, 2.674), (-0.4031, -0.9731, 2.215), (-0.4133, -0.9977, 1.756), (-0.4234, -1.022, 1.296), (-0.4336, -1.047, 0.8372), (-0.4438, -1.072, 0.3779), (-0.454, -1.096, -0.08142), (-0.4642, -1.121, -0.5407), (-0.5704, -0.8536, 2.674), (-0.5852, -0.8758, 2.215), (-0.6, -0.8979, 1.756), (-0.6148, -0.92, 1.296), (-0.6295, -0.9422, 0.8372), (-0.6443, -0.9643, 0.3779), (-0.6591, -0.9865, -0.08142), (-0.6739, -1.009, -0.5407), (-0.7259, -0.7259, 2.674), (-0.7448, -0.7448, 2.215), (-0.7636, -0.7636, 1.756), (-0.7824, -0.7824, 1.296), (-0.8013, -0.8013, 0.8372), (-0.8201, -0.8201, 0.3779), (-0.8389, -0.8389, -0.08142), (-0.8578, -0.8578, -0.5407), (-0.8536, -0.5704, 2.674), (-0.8758, -0.5852, 2.215), (-0.8979, -0.6, 1.756), (-0.92, -0.6148, 1.296), (-0.9422, -0.6295, 0.8372), (-0.9643, -0.6443, 0.3779), (-0.9865, -0.6591, -0.08142), (-1.009, -0.6739, -0.5407), (-0.9485, -0.3929, 2.674), (-0.9731, -0.4031, 2.215), (-0.9977, -0.4133, 1.756), (-1.022, -0.4234, 1.296), (-1.047, -0.4336, 0.8372), (-1.072, -0.4438, 0.3779), (-1.096, -0.454, -0.08142), (-1.121, -0.4642, -0.5407), (-1.007, -0.2003, 2.674), (-1.033, -0.2055, 2.215), (-1.059, -0.2107, 1.756), (-1.085, -0.2159, 1.296), (-1.111, -0.2211, 0.8372), (-1.138, -0.2263, 0.3779), (-1.164, -0.2315, -0.08142), (-1.19, -0.2367, -0.5407), (-1.027, -8.442e-10, 2.674), (-1.053, -1.688e-09, 2.215), (-1.08, -2.532e-09, 1.756), (-1.107, -3.377e-09, 1.296), (-1.133, -4.221e-09, 0.8372), (-1.16, -5.065e-09, 0.3779), (-1.186, -5.909e-09, -0.08142), (-1.213, -6.753e-09, -0.5407), (-1.007, 0.2003, 2.674), (-1.033, 0.2055, 2.215), (-1.059, 0.2107, 1.756), (-1.085, 0.2159, 1.296), (-1.111, 0.2211, 0.8372), (-1.138, 0.2263, 0.3779), (-1.164, 0.2315, -0.08142), (-1.19, 0.2367, -0.5407), (-0.9485, 0.3929, 2.674), (-0.9731, 0.4031, 2.215), (-0.9977, 0.4133, 1.756), (-1.022, 0.4234, 1.296), (-1.047, 0.4336, 0.8372), (-1.072, 0.4438, 0.3779), (-1.096, 0.454, -0.08142), (-1.121, 0.4642, -0.5407), (-0.8536, 0.5704, 2.674), (-0.8758, 0.5852, 2.215), (-0.8979, 0.6, 1.756), (-0.92, 0.6148, 1.296), (-0.9422, 0.6295, 0.8372), (-0.9643, 0.6443, 0.3779), (-0.9865, 0.6591, -0.08142), (-1.009, 0.6739, -0.5407), (-0.7259, 0.7259, 2.674), (-0.7448, 0.7448, 2.215), (-0.7636, 0.7636, 1.756), (-0.7824, 0.7824, 1.296), (-0.8013, 0.8013, 0.8372), (-0.8201, 0.8201, 0.3779), (-0.8389, 0.8389, -0.08142), (-0.8578, 0.8578, -0.5407), (-0.5704, 0.8536, 2.674), (-0.5852, 0.8758, 2.215), (-0.6, 0.8979, 1.756), (-0.6148, 0.92, 1.296), (-0.6295, 0.9422, 0.8372), (-0.6443, 0.9643, 0.3779), (-0.6591, 0.9865, -0.08142), (-0.6739, 1.009, -0.5407), (-0.3929, 0.9485, 2.674), (-0.4031, 0.9731, 2.215), (-0.4133, 0.9977, 1.756), (-0.4234, 1.022, 1.296), (-0.4336, 1.047, 0.8372), (-0.4438, 1.072, 0.3779), (-0.454, 1.096, -0.08142), (-0.4642, 1.121, -0.5407), (-0.2003, 1.007, 2.674), (-0.2055, 1.033, 2.215), (-0.2107, 1.059, 1.756), (-0.2159, 1.085, 1.296), (-0.2211, 1.111, 0.8372), (-0.2263, 1.138, 0.3779), (-0.2315, 1.164, -0.08142), (-0.2367, 1.19, -0.5407)], [], [(255, 254, 1, 0), (253, 252, 3, 2), (251, 250, 5, 4), (249, 248, 7, 6), (247, 246, 254, 255), (245, 244, 252, 253), (243, 242, 250, 251), (241, 240, 248, 249), (239, 238, 246, 247), (237, 236, 244, 245), (235, 234, 242, 243), (233, 232, 240, 241), (231, 230, 238, 239), (229, 228, 236, 237), (227, 226, 234, 235), (225, 224, 232, 233), (223, 222, 230, 231), (221, 220, 228, 229), (219, 218, 226, 227), (217, 216, 224, 225), (215, 214, 222, 223), (213, 212, 220, 221), (211, 210, 218, 219), (209, 208, 216, 217), (207, 206, 214, 215), (205, 204, 212, 213), (203, 202, 210, 211), (201, 200, 208, 209), (199, 198, 206, 207), (197, 196, 204, 205), (195, 194, 202, 203), (193, 192, 200, 201), (191, 190, 198, 199), (189, 188, 196, 197), (187, 186, 194, 195), (185, 184, 192, 193), (183, 182, 190, 191), (181, 180, 188, 189), (179, 178, 186, 187), (177, 176, 184, 185), (175, 174, 182, 183), (173, 172, 180, 181), (171, 170, 178, 179), (169, 168, 176, 177), (167, 166, 174, 175), (165, 164, 172, 173), (163, 162, 170, 171), (161, 160, 168, 169), (159, 158, 166, 167), (157, 156, 164, 165), (155, 154, 162, 163), (153, 152, 160, 161), (151, 150, 158, 159), (149, 148, 156, 157), (147, 146, 154, 155), (145, 144, 152, 153), (143, 142, 150, 151), (141, 140, 148, 149), (139, 138, 146, 147), (137, 136, 144, 145), (135, 134, 142, 143), (133, 132, 140, 141), (131, 130, 138, 139), (129, 128, 136, 137), (127, 126, 134, 135), (125, 124, 132, 133), (123, 122, 130, 131), (121, 120, 128, 129), (119, 118, 126, 127), (117, 116, 124, 125), (115, 114, 122, 123), (113, 112, 120, 121), (111, 110, 118, 119), (109, 108, 116, 117), (107, 106, 114, 115), (105, 104, 112, 113), (103, 102, 110, 111), (101, 100, 108, 109), (99, 98, 106, 107), (97, 96, 104, 105), (95, 94, 102, 103), (93, 92, 100, 101), (91, 90, 98, 99), (89, 88, 96, 97), (87, 86, 94, 95), (85, 84, 92, 93), (83, 82, 90, 91), (81, 80, 88, 89), (79, 78, 86, 87), (77, 76, 84, 85), (75, 74, 82, 83), (73, 72, 80, 81), (71, 70, 78, 79), (69, 68, 76, 77), (67, 66, 74, 75), (65, 64, 72, 73), (63, 62, 70, 71), (61, 60, 68, 69), (59, 58, 66, 67), (57, 56, 64, 65), (55, 54, 62, 63), (53, 52, 60, 61), (51, 50, 58, 59), (49, 48, 56, 57), (47, 46, 54, 55), (45, 44, 52, 53), (43, 42, 50, 51), (41, 40, 48, 49), (39, 38, 46, 47), (37, 36, 44, 45), (35, 34, 42, 43), (33, 32, 40, 41), (31, 30, 38, 39), (29, 28, 36, 37), (27, 26, 34, 35), (25, 24, 32, 33), (23, 22, 30, 31), (21, 20, 28, 29), (19, 18, 26, 27), (17, 16, 24, 25), (15, 14, 22, 23), (13, 12, 20, 21), (11, 10, 18, 19), (9, 8, 16, 17), (0, 1, 14, 15), (2, 3, 12, 13), (4, 5, 10, 11), (6, 7, 8, 9)])
_uv = me_cylinder_002.uv_layers.new(name='UVMap')
_uv.uv.foreach_set('vector', [0.03125, 0.5556, 0.03125, 0.6111, 0.0, 0.6111, 0.0, 0.5556, 0.03125, 0.6667, 0.03125, 0.7222, 0.0, 0.7222, 0.0, 0.6667, 0.03125, 0.7778, 0.03125, 0.8333, 0.0, 0.8333, 0.0, 0.7778, 0.03125, 0.8889, 0.03125, 0.9444, 0.0, 0.9444, 0.0, 0.8889, 0.0625, 0.5556, 0.0625, 0.6111, 0.03125, 0.6111, 0.03125, 0.5556, 0.0625, 0.6667, 0.0625, 0.7222, 0.03125, 0.7222, 0.03125, 0.6667, 0.0625, 0.7778, 0.0625, 0.8333, 0.03125, 0.8333, 0.03125, 0.7778, 0.0625, 0.8889, 0.0625, 0.9444, 0.03125, 0.9444, 0.03125, 0.8889, 0.09375, 0.5556, 0.09375, 0.6111, 0.0625, 0.6111, 0.0625, 0.5556, 0.09375, 0.6667, 0.09375, 0.7222, 0.0625, 0.7222, 0.0625, 0.6667, 0.09375, 0.7778, 0.09375, 0.8333, 0.0625, 0.8333, 0.0625, 0.7778, 0.09375, 0.8889, 0.09375, 0.9444, 0.0625, 0.9444, 0.0625, 0.8889, 0.125, 0.5556, 0.125, 0.6111, 0.09375, 0.6111, 0.09375, 0.5556, 0.125, 0.6667, 0.125, 0.7222, 0.09375, 0.7222, 0.09375, 0.6667, 0.125, 0.7778, 0.125, 0.8333, 0.09375, 0.8333, 0.09375, 0.7778, 0.125, 0.8889, 0.125, 0.9444, 0.09375, 0.9444, 0.09375, 0.8889, 0.1562, 0.5556, 0.1562, 0.6111, 0.125, 0.6111, 0.125, 0.5556, 0.1562, 0.6667, 0.1562, 0.7222, 0.125, 0.7222, 0.125, 0.6667, 0.1562, 0.7778, 0.1562, 0.8333, 0.125, 0.8333, 0.125, 0.7778, 0.1562, 0.8889, 0.1562, 0.9444, 0.125, 0.9444, 0.125, 0.8889, 0.1875, 0.5556, 0.1875, 0.6111, 0.1562, 0.6111, 0.1562, 0.5556, 0.1875, 0.6667, 0.1875, 0.7222, 0.1562, 0.7222, 0.1562, 0.6667, 0.1875, 0.7778, 0.1875, 0.8333, 0.1562, 0.8333, 0.1562, 0.7778, 0.1875, 0.8889, 0.1875, 0.9444, 0.1562, 0.9444, 0.1562, 0.8889, 0.2188, 0.5556, 0.2188, 0.6111, 0.1875, 0.6111, 0.1875, 0.5556, 0.2188, 0.6667, 0.2188, 0.7222, 0.1875, 0.7222, 0.1875, 0.6667, 0.2188, 0.7778, 0.2188, 0.8333, 0.1875, 0.8333, 0.1875, 0.7778, 0.2188, 0.8889, 0.2188, 0.9444, 0.1875, 0.9444, 0.1875, 0.8889, 0.25, 0.5556, 0.25, 0.6111, 0.2188, 0.6111, 0.2188, 0.5556, 0.25, 0.6667, 0.25, 0.7222, 0.2188, 0.7222, 0.2188, 0.6667, 0.25, 0.7778, 0.25, 0.8333, 0.2188, 0.8333, 0.2188, 0.7778, 0.25, 0.8889, 0.25, 0.9444, 0.2188, 0.9444, 0.2188, 0.8889, 0.2812, 0.5556, 0.2812, 0.6111, 0.25, 0.6111, 0.25, 0.5556, 0.2812, 0.6667, 0.2812, 0.7222, 0.25, 0.7222, 0.25, 0.6667, 0.2812, 0.7778, 0.2812, 0.8333, 0.25, 0.8333, 0.25, 0.7778, 0.2812, 0.8889, 0.2812, 0.9444, 0.25, 0.9444, 0.25, 0.8889, 0.3125, 0.5556, 0.3125, 0.6111, 0.2812, 0.6111, 0.2812, 0.5556, 0.3125, 0.6667, 0.3125, 0.7222, 0.2812, 0.7222, 0.2812, 0.6667, 0.3125, 0.7778, 0.3125, 0.8333, 0.2812, 0.8333, 0.2812, 0.7778, 0.3125, 0.8889, 0.3125, 0.9444, 0.2812, 0.9444, 0.2812, 0.8889, 0.3438, 0.5556, 0.3437, 0.6111, 0.3125, 0.6111, 0.3125, 0.5556, 0.3437, 0.6667, 0.3437, 0.7222, 0.3125, 0.7222, 0.3125, 0.6667, 0.3437, 0.7778, 0.3438, 0.8333, 0.3125, 0.8333, 0.3125, 0.7778, 0.3438, 0.8889, 0.3438, 0.9444, 0.3125, 0.9444, 0.3125, 0.8889, 0.375, 0.5556, 0.375, 0.6111, 0.3437, 0.6111, 0.3438, 0.5556, 0.375, 0.6667, 0.375, 0.7222, 0.3437, 0.7222, 0.3437, 0.6667, 0.375, 0.7778, 0.375, 0.8333, 0.3438, 0.8333, 0.3437, 0.7778, 0.375, 0.8889, 0.375, 0.9444, 0.3438, 0.9444, 0.3438, 0.8889, 0.4062, 0.5556, 0.4062, 0.6111, 0.375, 0.6111, 0.375, 0.5556, 0.4063, 0.6667, 0.4063, 0.7222, 0.375, 0.7222, 0.375, 0.6667, 0.4062, 0.7778, 0.4062, 0.8333, 0.375, 0.8333, 0.375, 0.7778, 0.4062, 0.8889, 0.4062, 0.9444, 0.375, 0.9444, 0.375, 0.8889, 0.4375, 0.5556, 0.4375, 0.6111, 0.4062, 0.6111, 0.4062, 0.5556, 0.4375, 0.6667, 0.4375, 0.7222, 0.4063, 0.7222, 0.4063, 0.6667, 0.4375, 0.7778, 0.4375, 0.8333, 0.4062, 0.8333, 0.4062, 0.7778, 0.4375, 0.8889, 0.4375, 0.9444, 0.4062, 0.9444, 0.4062, 0.8889, 0.4688, 0.5556, 0.4688, 0.6111, 0.4375, 0.6111, 0.4375, 0.5556, 0.4688, 0.6667, 0.4688, 0.7222, 0.4375, 0.7222, 0.4375, 0.6667, 0.4688, 0.7778, 0.4688, 0.8333, 0.4375, 0.8333, 0.4375, 0.7778, 0.4688, 0.8889, 0.4688, 0.9444, 0.4375, 0.9444, 0.4375, 0.8889, 0.5, 0.5556, 0.5, 0.6111, 0.4688, 0.6111, 0.4688, 0.5556, 0.5, 0.6667, 0.5, 0.7222, 0.4688, 0.7222, 0.4688, 0.6667, 0.5, 0.7778, 0.5, 0.8333, 0.4688, 0.8333, 0.4688, 0.7778, 0.5, 0.8889, 0.5, 0.9444, 0.4688, 0.9444, 0.4688, 0.8889, 0.5312, 0.5556, 0.5312, 0.6111, 0.5, 0.6111, 0.5, 0.5556, 0.5312, 0.6667, 0.5312, 0.7222, 0.5, 0.7222, 0.5, 0.6667, 0.5312, 0.7778, 0.5312, 0.8333, 0.5, 0.8333, 0.5, 0.7778, 0.5312, 0.8889, 0.5312, 0.9444, 0.5, 0.9444, 0.5, 0.8889, 0.5625, 0.5556, 0.5625, 0.6111, 0.5312, 0.6111, 0.5312, 0.5556, 0.5625, 0.6667, 0.5625, 0.7222, 0.5312, 0.7222, 0.5312, 0.6667, 0.5625, 0.7778, 0.5625, 0.8333, 0.5312, 0.8333, 0.5312, 0.7778, 0.5625, 0.8889, 0.5625, 0.9444, 0.5312, 0.9444, 0.5312, 0.8889, 0.5938, 0.5556, 0.5938, 0.6111, 0.5625, 0.6111, 0.5625, 0.5556, 0.5938, 0.6667, 0.5938, 0.7222, 0.5625, 0.7222, 0.5625, 0.6667, 0.5938, 0.7778, 0.5938, 0.8333, 0.5625, 0.8333, 0.5625, 0.7778, 0.5938, 0.8889, 0.5938, 0.9444, 0.5625, 0.9444, 0.5625, 0.8889, 0.625, 0.5556, 0.625, 0.6111, 0.5938, 0.6111, 0.5938, 0.5556, 0.625, 0.6667, 0.625, 0.7222, 0.5938, 0.7222, 0.5938, 0.6667, 0.625, 0.7778, 0.625, 0.8333, 0.5938, 0.8333, 0.5938, 0.7778, 0.625, 0.8889, 0.625, 0.9444, 0.5938, 0.9444, 0.5938, 0.8889, 0.6562, 0.5556, 0.6562, 0.6111, 0.625, 0.6111, 0.625, 0.5556, 0.6563, 0.6667, 0.6563, 0.7222, 0.625, 0.7222, 0.625, 0.6667, 0.6562, 0.7778, 0.6562, 0.8333, 0.625, 0.8333, 0.625, 0.7778, 0.6562, 0.8889, 0.6562, 0.9444, 0.625, 0.9444, 0.625, 0.8889, 0.6875, 0.5556, 0.6875, 0.6111, 0.6562, 0.6111, 0.6562, 0.5556, 0.6875, 0.6667, 0.6875, 0.7222, 0.6563, 0.7222, 0.6563, 0.6667, 0.6875, 0.7778, 0.6875, 0.8333, 0.6562, 0.8333, 0.6562, 0.7778, 0.6875, 0.8889, 0.6875, 0.9444, 0.6562, 0.9444, 0.6562, 0.8889, 0.7188, 0.5556, 0.7188, 0.6111, 0.6875, 0.6111, 0.6875, 0.5556, 0.7188, 0.6667, 0.7188, 0.7222, 0.6875, 0.7222, 0.6875, 0.6667, 0.7188, 0.7778, 0.7188, 0.8333, 0.6875, 0.8333, 0.6875, 0.7778, 0.7188, 0.8889, 0.7188, 0.9444, 0.6875, 0.9444, 0.6875, 0.8889, 0.75, 0.5556, 0.75, 0.6111, 0.7188, 0.6111, 0.7188, 0.5556, 0.75, 0.6667, 0.75, 0.7222, 0.7188, 0.7222, 0.7188, 0.6667, 0.75, 0.7778, 0.75, 0.8333, 0.7188, 0.8333, 0.7188, 0.7778, 0.75, 0.8889, 0.75, 0.9444, 0.7188, 0.9444, 0.7188, 0.8889, 0.7812, 0.5556, 0.7812, 0.6111, 0.75, 0.6111, 0.75, 0.5556, 0.7812, 0.6667, 0.7812, 0.7222, 0.75, 0.7222, 0.75, 0.6667, 0.7812, 0.7778, 0.7813, 0.8333, 0.75, 0.8333, 0.75, 0.7778, 0.7813, 0.8889, 0.7813, 0.9444, 0.75, 0.9444, 0.75, 0.8889, 0.8125, 0.5556, 0.8125, 0.6111, 0.7812, 0.6111, 0.7812, 0.5556, 0.8125, 0.6667, 0.8125, 0.7222, 0.7812, 0.7222, 0.7812, 0.6667, 0.8125, 0.7778, 0.8125, 0.8333, 0.7813, 0.8333, 0.7812, 0.7778, 0.8125, 0.8889, 0.8125, 0.9444, 0.7813, 0.9444, 0.7813, 0.8889, 0.8438, 0.5556, 0.8437, 0.6111, 0.8125, 0.6111, 0.8125, 0.5556, 0.8438, 0.6667, 0.8438, 0.7222, 0.8125, 0.7222, 0.8125, 0.6667, 0.8438, 0.7778, 0.8438, 0.8333, 0.8125, 0.8333, 0.8125, 0.7778, 0.8438, 0.8889, 0.8438, 0.9444, 0.8125, 0.9444, 0.8125, 0.8889, 0.875, 0.5556, 0.875, 0.6111, 0.8437, 0.6111, 0.8438, 0.5556, 0.875, 0.6667, 0.875, 0.7222, 0.8438, 0.7222, 0.8438, 0.6667, 0.875, 0.7778, 0.875, 0.8333, 0.8438, 0.8333, 0.8438, 0.7778, 0.875, 0.8889, 0.875, 0.9444, 0.8438, 0.9444, 0.8438, 0.8889, 0.9062, 0.5556, 0.9062, 0.6111, 0.875, 0.6111, 0.875, 0.5556, 0.9062, 0.6667, 0.9062, 0.7222, 0.875, 0.7222, 0.875, 0.6667, 0.9062, 0.7778, 0.9062, 0.8333, 0.875, 0.8333, 0.875, 0.7778, 0.9062, 0.8889, 0.9062, 0.9444, 0.875, 0.9444, 0.875, 0.8889, 0.9375, 0.5556, 0.9375, 0.6111, 0.9062, 0.6111, 0.9062, 0.5556, 0.9375, 0.6667, 0.9375, 0.7222, 0.9062, 0.7222, 0.9062, 0.6667, 0.9375, 0.7778, 0.9375, 0.8333, 0.9062, 0.8333, 0.9062, 0.7778, 0.9375, 0.8889, 0.9375, 0.9444, 0.9062, 0.9444, 0.9062, 0.8889, 0.9688, 0.5556, 0.9688, 0.6111, 0.9375, 0.6111, 0.9375, 0.5556, 0.9688, 0.6667, 0.9688, 0.7222, 0.9375, 0.7222, 0.9375, 0.6667, 0.9688, 0.7778, 0.9688, 0.8333, 0.9375, 0.8333, 0.9375, 0.7778, 0.9688, 0.8889, 0.9688, 0.9444, 0.9375, 0.9444, 0.9375, 0.8889, 1.0, 0.5556, 1.0, 0.6111, 0.9688, 0.6111, 0.9688, 0.5556, 1.0, 0.6667, 1.0, 0.7222, 0.9688, 0.7222, 0.9688, 0.6667, 1.0, 0.7778, 1.0, 0.8333, 0.9688, 0.8333, 0.9688, 0.7778, 1.0, 0.8889, 1.0, 0.9444, 0.9688, 0.9444, 0.9688, 0.8889])
me_cylinder_002.update()

# ---- objects
ob_handle = bpy.data.objects.new('Handle', me_cube_001)
ob_barrelblack = bpy.data.objects.new('BarrelBlack', me_cylinder_001)
ob_barrelorange = bpy.data.objects.new('BarrelOrange', me_cylinder_002)

# ---- transforms, parenting, visibility, modifiers, constraints
ob_handle.location = (0.0, 0.0, 4.529)
ob_handle.scale = (0.2437, -0.06093, -0.07324)
_m = ob_handle.modifiers.new('Mirror', 'MIRROR')
_m.use_clip = True
ob_barrelblack.location = (0.0, 0.0, 1.171)
ob_barrelorange.location = (0.0, 0.0, 1.171)

# ---- collection membership
col_collection.objects.link(ob_handle)
col_collection.objects.link(ob_barrelblack)
col_collection.objects.link(ob_barrelorange)

# ---- scene / render settings (as saved in the file)
scene.frame_start = 1; scene.frame_end = 250; scene.frame_set(1)
scene.render.engine = 'BLENDER_EEVEE_NEXT'
scene.cycles.sampling_pattern = 'TABULATED_SOBOL'
bpy.context.view_layer.update()

# ---- added for rendering (the .blend has no active camera and no usable light): camera, sun
cam_auto = bpy.data.cameras.new('AutoCamera')
cam_auto.lens = 50.0
cam_auto.sensor_width = 36.0
cam_auto.clip_end = 1000.0
ob_auto_camera = bpy.data.objects.new('AutoCamera', cam_auto)
scene.collection.objects.link(ob_auto_camera)
ob_auto_camera.location = (6.02904, -7.23484, 7.07222)
ob_auto_camera.rotation_euler = (1.09748, -7.21219e-08, 0.694738)
scene.camera = ob_auto_camera
light_auto_sun = bpy.data.lights.new('AutoSun', 'SUN')
light_auto_sun.energy = 3.0
light_auto_sun.angle = 0.0523599
ob_auto_sun = bpy.data.objects.new('AutoSun', light_auto_sun)
scene.collection.objects.link(ob_auto_sun)
ob_auto_sun.rotation_euler = (0.872665, 0.174533, 0.523599)
bpy.context.view_layer.update()
